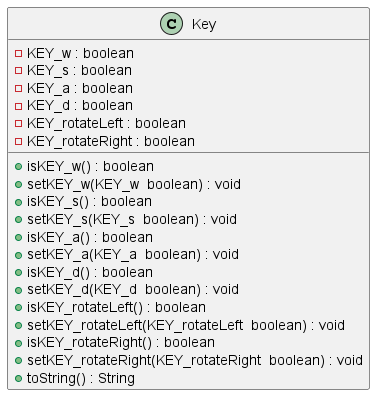

The diagram above was rendered by PlantUML. Its source (embedded in the PNG):
@startuml
class Key{
- KEY_w : boolean 
- KEY_s : boolean 
- KEY_a : boolean 
- KEY_d : boolean 
- KEY_rotateLeft : boolean 
- KEY_rotateRight : boolean

+ isKEY_w() : boolean 
+ setKEY_w(KEY_w  boolean) : void  
+ isKEY_s() : boolean 
+ setKEY_s(KEY_s  boolean) : void 
+ isKEY_a() : boolean 
+ setKEY_a(KEY_a  boolean) : void 
+ isKEY_d() : boolean 
+ setKEY_d(KEY_d  boolean) : void 
+ isKEY_rotateLeft() : boolean 
+ setKEY_rotateLeft(KEY_rotateLeft  boolean) : void 
+ isKEY_rotateRight() : boolean
+ setKEY_rotateRight(KEY_rotateRight  boolean) : void
+ toString() : String 
}
@enduml